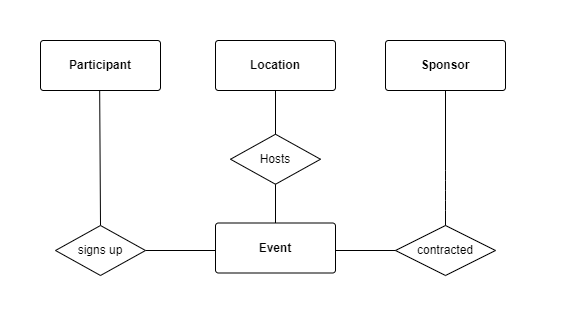

The diagram above was exported from draw.io. Its source (the exported page's mxGraphModel, read from the mxfile embedded in the PNG):
<mxGraphModel dx="1661" dy="858" grid="1" gridSize="10" guides="1" tooltips="1" connect="1" arrows="1" fold="1" page="1" pageScale="1" pageWidth="1400" pageHeight="850" math="0" shadow="0">
  <root>
    <mxCell id="0" />
    <mxCell id="1" parent="0" />
    <mxCell id="JRXHsU5ol83TZZlWnchH-44" edge="1" parent="1" source="JRXHsU5ol83TZZlWnchH-34" style="endArrow=none;html=1;entryX=0.5;entryY=0;exitX=0.493;exitY=0.957;entryDx=0;entryDy=0;exitDx=0;exitDy=0;exitPerimeter=0;" target="JRXHsU5ol83TZZlWnchH-43">
      <mxGeometry relative="1" as="geometry">
        <mxPoint x="545.12" y="423.45000000000005" as="sourcePoint" />
        <mxPoint x="494.88" y="423.25" as="targetPoint" />
      </mxGeometry>
    </mxCell>
    <mxCell id="JRXHsU5ol83TZZlWnchH-33" edge="1" parent="1" style="endArrow=none;html=1;entryX=1;entryY=0.5;entryDx=0;entryDy=0;" target="JRXHsU5ol83TZZlWnchH-43">
      <mxGeometry relative="1" as="geometry">
        <mxPoint x="639" y="515" as="sourcePoint" />
      </mxGeometry>
    </mxCell>
    <mxCell id="JRXHsU5ol83TZZlWnchH-34" parent="1" style="rounded=1;arcSize=6;whiteSpace=wrap;html=1;align=center;fontStyle=1" value="Participant" vertex="1">
      <mxGeometry height="50" width="120" x="460" y="305" as="geometry" />
    </mxCell>
    <mxCell id="JRXHsU5ol83TZZlWnchH-36" parent="1" style="rounded=1;arcSize=6;whiteSpace=wrap;html=1;align=center;fontStyle=1" value="Location" vertex="1">
      <mxGeometry height="50" width="120" x="635" y="305" as="geometry" />
    </mxCell>
    <mxCell id="JRXHsU5ol83TZZlWnchH-37" parent="1" style="rounded=1;arcSize=6;whiteSpace=wrap;html=1;align=center;fontStyle=1" value="Event" vertex="1">
      <mxGeometry height="50" width="120" x="635" y="487.5" as="geometry" />
    </mxCell>
    <mxCell id="JRXHsU5ol83TZZlWnchH-39" parent="1" style="rounded=1;arcSize=6;whiteSpace=wrap;html=1;align=center;fontStyle=1" value="Sponsor" vertex="1">
      <mxGeometry height="50" width="120" x="805" y="305" as="geometry" />
    </mxCell>
    <mxCell id="JRXHsU5ol83TZZlWnchH-43" parent="1" style="shape=rhombus;perimeter=rhombusPerimeter;whiteSpace=wrap;html=1;align=center;" value="signs up" vertex="1">
      <mxGeometry height="50" width="90" x="475" y="490" as="geometry" />
    </mxCell>
    <mxCell id="JRXHsU5ol83TZZlWnchH-45" parent="1" style="shape=rhombus;perimeter=rhombusPerimeter;whiteSpace=wrap;html=1;align=center;" value="Hosts" vertex="1">
      <mxGeometry height="50" width="90" x="650" y="398.75" as="geometry" />
    </mxCell>
    <mxCell id="JRXHsU5ol83TZZlWnchH-46" edge="1" parent="1" source="JRXHsU5ol83TZZlWnchH-36" style="endArrow=none;html=1;entryX=0.5;entryY=0;exitX=0.5;exitY=1;" target="JRXHsU5ol83TZZlWnchH-45">
      <mxGeometry relative="1" as="geometry" />
    </mxCell>
    <mxCell id="JRXHsU5ol83TZZlWnchH-47" edge="1" parent="1" source="JRXHsU5ol83TZZlWnchH-45" style="endArrow=none;html=1;entryX=0.5;entryY=0;exitX=0.5;exitY=1;" target="JRXHsU5ol83TZZlWnchH-37">
      <mxGeometry relative="1" as="geometry" />
    </mxCell>
    <mxCell id="JRXHsU5ol83TZZlWnchH-48" parent="1" style="shape=rhombus;perimeter=rhombusPerimeter;whiteSpace=wrap;html=1;align=center;" value="contracted" vertex="1">
      <mxGeometry height="50" width="100" x="815" y="490" as="geometry" />
    </mxCell>
    <mxCell id="JRXHsU5ol83TZZlWnchH-49" edge="1" parent="1" style="endArrow=none;html=1;entryX=0;entryY=0.5;exitX=1;exitY=0.5;" target="JRXHsU5ol83TZZlWnchH-48">
      <mxGeometry relative="1" as="geometry">
        <mxPoint x="755" y="515" as="sourcePoint" />
      </mxGeometry>
    </mxCell>
    <mxCell id="JRXHsU5ol83TZZlWnchH-50" edge="1" parent="1" source="JRXHsU5ol83TZZlWnchH-39" style="endArrow=none;html=1;entryX=0.5;entryY=0;entryDx=0;entryDy=0;exitX=0.5;exitY=1;exitDx=0;exitDy=0;" target="JRXHsU5ol83TZZlWnchH-48">
      <mxGeometry relative="1" as="geometry">
        <Array as="points">
          <mxPoint x="865" y="445" />
          <mxPoint x="865" y="475" />
        </Array>
        <mxPoint x="865" y="375" as="sourcePoint" />
        <mxPoint x="880" y="435" as="targetPoint" />
      </mxGeometry>
    </mxCell>
    <mxCell id="JRXHsU5ol83TZZlWnchH-56" parent="1" style="rounded=0;whiteSpace=wrap;html=1;fillColor=none;strokeColor=#FFFFFF;" value="" vertex="1">
      <mxGeometry height="320" width="560" x="420" y="265" as="geometry" />
    </mxCell>
  </root>
</mxGraphModel>